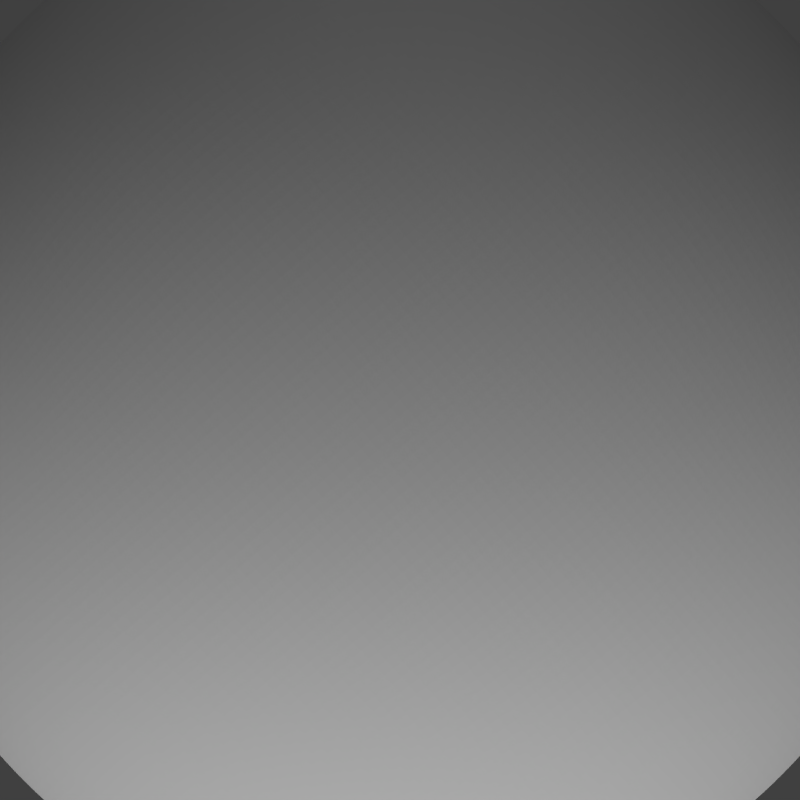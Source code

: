 # Source: lead.blend  (saved by Blender 2.69.0; exported with 4.5.12 LTS)
import bpy
from mathutils import Matrix  # noqa: F401  (used for matrix-valued properties, if any)

bpy.ops.wm.read_factory_settings(use_empty=True)
scene = bpy.context.scene
scene.name = 'Scene'

# ---- collections
col_collection_1 = bpy.data.collections.new('Collection 1'); scene.collection.children.link(col_collection_1)

# ---- materials (node trees are filled in below, after node groups)
mat_material = bpy.data.materials.new('Material')
mat_material.alpha_threshold = 0.0
mat_material.use_transparent_shadow = False
mat_material.roughness = 0.5
mat_material.line_color = (0.0, 0.0, 0.0, 1.0)

# ---- material node trees

# ---- world
world_world = bpy.data.worlds.new('World'); scene.world = world_world
world_world.color = (0.05088, 0.05088, 0.05088)
world_world.use_sun_shadow = False
world_world.sun_shadow_jitter_overblur = 0.0
world_world.cycles.sampling_method = 'MANUAL'
world_world.cycles.sample_map_resolution = 256

# ---- cameras
cam_camera = bpy.data.cameras.new('Camera')
cam_camera.type = 'ORTHO'
cam_camera.clip_end = 100.0
cam_camera.lens = 35.0
cam_camera.sensor_width = 32.0
cam_camera.sensor_height = 18.0
cam_camera.ortho_scale = 3.2
cam_camera.dof.focus_distance = 0.0
cam_camera.dof.aperture_fstop = 128.0

# ---- lights
light_point = bpy.data.lights.new('Point', 'POINT')
light_point.transmission_factor = 0.0
light_point.energy = 20.0
light_point.shadow_buffer_clip_start = 0.5
light_point.shadow_soft_size = 0.1
light_point.shadow_maximum_resolution = 0.006
light_point.use_absolute_resolution = True
light_point.cycles.use_multiple_importance_sampling = False
light_lamp = bpy.data.lights.new('Lamp', 'SUN')
light_lamp.transmission_factor = 0.0
light_lamp.cutoff_distance = 30.0
light_lamp.angle = 1.571
light_lamp.energy = 1.5
light_lamp.shadow_buffer_clip_start = 1.001
light_lamp.shadow_soft_size = 1.0
light_lamp.shadow_cascade_max_distance = 1000.0
light_lamp.cycles.use_multiple_importance_sampling = False

# ---- meshes
me_cube = bpy.data.meshes.new('Cube')
me_cube.from_pydata([(1.0, 1.0, -1.0), (1.0, -1.0, -1.0), (-1.0, -1.0, -1.0), (-1.0, 1.0, -1.0), (1.0, 1.0, 1.0), (1.0, -1.0, 1.0), (-1.0, -1.0, 1.0), (-1.0, 1.0, 1.0)], [], [(0, 1, 2, 3), (4, 7, 6, 5), (0, 4, 5, 1), (1, 5, 6, 2), (2, 6, 7, 3), (4, 0, 3, 7)])
me_cube.materials.append(mat_material)
me_cube.use_remesh_preserve_volume = False
me_cube.use_remesh_preserve_attributes = False
me_cube.use_mirror_vertex_groups = False
me_cube.update()

# ---- objects
ob_point = bpy.data.objects.new('Point', light_point)
ob_cube = bpy.data.objects.new('Cube', me_cube)
ob_lamp = bpy.data.objects.new('Lamp', light_lamp)
ob_camera = bpy.data.objects.new('Camera', cam_camera)

# ---- transforms, parenting, visibility, modifiers, constraints
ob_point.location = (-3.233, -3.746, 2.642)
ob_point.lineart.crease_threshold = 0.0
ob_cube.location = (0.0, 0.0, 0.0)
ob_cube.lock_rotations_4d = False
ob_cube.empty_display_type = 'ARROWS'
ob_cube.lineart.crease_threshold = 0.0
_m = ob_cube.modifiers.new('Subsurf', 'SUBSURF')
_m.uv_smooth = 'PRESERVE_CORNERS'
_m.levels = 6
_m.render_levels = 6
_m.show_only_control_edges = False
_m = ob_cube.modifiers.new('Displace.001', 'DISPLACE')
_m.mid_level = 0.4
_m.strength = 2.0
_m = ob_cube.modifiers.new('Displace', 'DISPLACE')
_m.strength = 0.2
ob_lamp.location = (4.076, 1.005, 5.904)
ob_lamp.rotation_euler = (0.0, 1.222, 0.8727)
ob_lamp.lock_rotations_4d = False
ob_lamp.empty_display_type = 'ARROWS'
ob_lamp.color = (0.0, 0.0, 0.0, 0.0)
ob_lamp.lineart.crease_threshold = 0.0
ob_camera.location = (0.0, 0.0, 5.0)
ob_camera.rotation_euler = (0.0, -0.0, 2.443)
ob_camera.lock_rotations_4d = False
ob_camera.empty_display_type = 'ARROWS'
ob_camera.color = (0.0, 0.0, 0.0, 0.0)
ob_camera.display_type = 'WIRE'
ob_camera.lineart.crease_threshold = 0.0

# ---- collection membership
col_collection_1.objects.link(ob_point)
col_collection_1.objects.link(ob_cube)
col_collection_1.objects.link(ob_lamp)
col_collection_1.objects.link(ob_camera)

# ---- scene / render settings (as saved in the file)
scene.camera = ob_camera
scene.frame_start = 0; scene.frame_end = 47; scene.frame_set(0)
scene.render.engine = 'BLENDER_EEVEE_NEXT'
scene.render.image_settings.compression = 90
scene.render.resolution_x = 80
scene.render.resolution_y = 80
scene.render.dither_intensity = 0.0
scene.render.bake_margin = 2
scene.render.bake_bias = 0.0
scene.cycles.use_denoising = False
scene.cycles.samples = 10
scene.cycles.sampling_pattern = 'TABULATED_SOBOL'
scene.cycles.light_sampling_threshold = 0.0
scene.cycles.use_adaptive_sampling = False
scene.cycles.use_light_tree = False
scene.cycles.blur_glossy = 0.0
scene.cycles.volume_bounces = 1
scene.cycles.pixel_filter_type = 'GAUSSIAN'
scene.cycles.sample_clamp_indirect = 0.0
scene.view_settings.view_transform = 'Standard'
bpy.context.view_layer.update()
